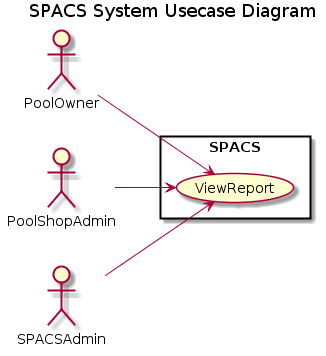

The diagram above was rendered by PlantUML. Its source (embedded in the PNG):
@startuml
' python -m plantuml report/diagrams/usecase_view_report.txt


left to right direction
skinparam packageStyle rect
title SPACS System Usecase Diagram

actor PoolOwner
actor PoolShopAdmin
actor SPACSAdmin

rectangle SPACS {

    PoolOwner -> (ViewReport)
    PoolShopAdmin -> (ViewReport)
    SPACSAdmin -> (ViewReport)
}
@enduml